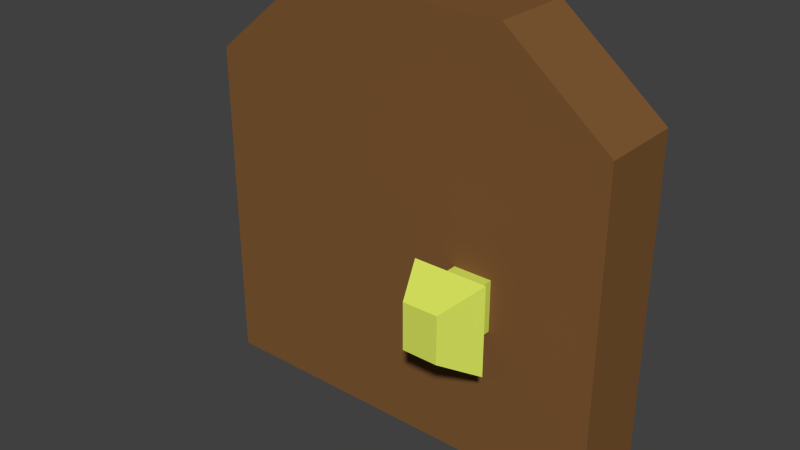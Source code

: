 # Source: Door.blend  (saved by Blender 2.72.0; exported with 4.5.12 LTS)
import bpy
from mathutils import Matrix  # noqa: F401  (used for matrix-valued properties, if any)

bpy.ops.wm.read_factory_settings(use_empty=True)
scene = bpy.context.scene
scene.name = 'Scene'

# ---- collections
col_collection_1 = bpy.data.collections.new('Collection 1'); scene.collection.children.link(col_collection_1)

# ---- materials (node trees are filled in below, after node groups)
mat_material = bpy.data.materials.new('Material')
mat_material.alpha_threshold = 0.0
mat_material.use_transparent_shadow = False
mat_material.diffuse_color = (0.2079, 0.09651, 0.03273, 1.0)
mat_material.roughness = 0.5
mat_material.line_color = (0.0, 0.0, 0.0, 1.0)
mat_perilla = bpy.data.materials.new('perilla')
mat_perilla.alpha_threshold = 0.0
mat_perilla.use_transparent_shadow = False
mat_perilla.diffuse_color = (0.7019, 0.8, 0.1168, 1.0)
mat_perilla.roughness = 0.5

# ---- material node trees

# ---- world
world_world = bpy.data.worlds.new('World'); scene.world = world_world
world_world.color = (0.05088, 0.05088, 0.05088)
world_world.use_sun_shadow = False
world_world.sun_shadow_jitter_overblur = 0.0
world_world.cycles.sampling_method = 'MANUAL'
world_world.cycles.sample_map_resolution = 256

# ---- meshes
me_cube = bpy.data.meshes.new('Cube')
me_cube.from_pydata([(0.5, 0.1, -0.3976), (0.5, -0.1, -0.3976), (-0.5, -0.1, -0.3976), (-0.5, 0.1, -0.3976), (0.5, 0.1, 0.3976), (0.5, -0.1, 0.3976), (-0.5, -0.1, 0.3976), (-0.5, 0.1, 0.3976), (0.25, 0.1, -0.3976), (0.1247, -0.188, -0.102), (-0.25, 0.1, -0.3976), (0.25, -0.1, -0.3976), (0.1247, -0.188, 0.109), (-0.25, -0.1, -0.3976), (0.25, 0.1, 0.6024), (0.25, -0.1, -0.05739), (-0.25, 0.1, 0.6024), (0.25, -0.1, 0.6024), (0.25, -0.1, 0.06436), (-0.25, -0.1, 0.6024), (0.1583, -0.144, -0.05739), (0.1583, -0.144, 0.06436), (0.25, -0.144, 0.06436), (0.25, -0.144, -0.05739), (0.1583, -0.1, 0.06436), (0.1583, -0.1, -0.05739), (0.2997, -0.188, 0.109), (0.2997, -0.188, -0.102), (0.162, -0.2715, -0.05246), (0.162, -0.2715, 0.05943), (0.2463, -0.2715, 0.05943), (0.2463, -0.2715, -0.05246)], [], [(10, 13, 2, 3), (16, 7, 6, 19), (0, 4, 5, 1), (13, 19, 6, 2), (2, 6, 7, 3), (16, 10, 3, 7), (0, 1, 11, 8), (14, 16, 19, 17), (15, 18, 22, 23), (4, 14, 17, 5), (17, 19, 13, 11, 15, 25, 24, 18), (18, 24, 21, 22), (1, 5, 17, 18, 15, 11), (8, 10, 16, 14), (24, 25, 20, 21), (4, 0, 8, 14), (21, 20, 9, 12), (25, 15, 23, 20), (11, 13, 10, 8), (12, 9, 28, 29), (22, 21, 12, 26), (23, 22, 26, 27), (20, 23, 27, 9), (30, 29, 28, 31), (26, 12, 29, 30), (27, 26, 30, 31), (9, 27, 31, 28)])
me_cube.polygons.foreach_set('material_index', [0, 0, 0, 0, 0, 0, 0, 0, 1, 0, 0, 1, 0, 0, 1, 0, 1, 1, 0, 1, 1, 1, 0, 1, 1, 1, 1])
me_cube.materials.append(mat_material)
me_cube.materials.append(mat_perilla)
me_cube.use_remesh_preserve_volume = False
me_cube.use_remesh_preserve_attributes = False
me_cube.use_mirror_vertex_groups = False
me_cube.update()

# ---- objects
ob_cube = bpy.data.objects.new('Cube', me_cube)

# ---- transforms, parenting, visibility, modifiers, constraints
ob_cube.location = (0.0, 0.0, 0.0)
ob_cube.lock_rotations_4d = False
ob_cube.empty_display_type = 'ARROWS'
ob_cube.lineart.crease_threshold = 0.0

# ---- collection membership
col_collection_1.objects.link(ob_cube)

# ---- scene / render settings (as saved in the file)
scene.frame_start = 1; scene.frame_end = 250; scene.frame_set(1)
scene.render.engine = 'BLENDER_EEVEE_NEXT'
scene.render.resolution_percentage = 50
scene.render.dither_intensity = 0.0
scene.cycles.use_denoising = False
scene.cycles.samples = 10
scene.cycles.sampling_pattern = 'TABULATED_SOBOL'
scene.cycles.light_sampling_threshold = 0.0
scene.cycles.use_adaptive_sampling = False
scene.cycles.use_light_tree = False
scene.cycles.blur_glossy = 0.0
scene.cycles.pixel_filter_type = 'GAUSSIAN'
scene.cycles.sample_clamp_indirect = 0.0
scene.view_settings.view_transform = 'Standard'
bpy.context.view_layer.update()

# ---- added for rendering (the .blend has no active camera and no usable light): camera, sun
cam_auto = bpy.data.cameras.new('AutoCamera')
cam_auto.lens = 50.0
cam_auto.sensor_width = 36.0
cam_auto.clip_end = 1000.0
ob_auto_camera = bpy.data.objects.new('AutoCamera', cam_auto)
scene.collection.objects.link(ob_auto_camera)
ob_auto_camera.location = (1.35285, -1.70917, 1.18465)
ob_auto_camera.rotation_euler = (1.09748, -7.21219e-08, 0.694738)
scene.camera = ob_auto_camera
light_auto_sun = bpy.data.lights.new('AutoSun', 'SUN')
light_auto_sun.energy = 3.0
light_auto_sun.angle = 0.0523599
ob_auto_sun = bpy.data.objects.new('AutoSun', light_auto_sun)
scene.collection.objects.link(ob_auto_sun)
ob_auto_sun.rotation_euler = (0.872665, 0.174533, 0.523599)
bpy.context.view_layer.update()
